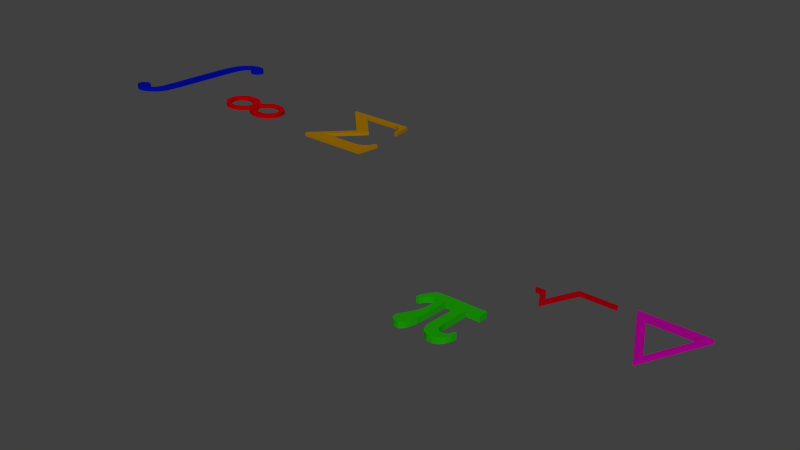# Source: untitled.blend  (saved by Blender 2.71.0; exported with 4.5.12 LTS)
import bpy
from mathutils import Matrix  # noqa: F401  (used for matrix-valued properties, if any)

bpy.ops.wm.read_factory_settings(use_empty=True)
scene = bpy.context.scene
scene.name = 'Scene'

# ---- collections
col_collection_1 = bpy.data.collections.new('Collection 1'); scene.collection.children.link(col_collection_1)

# ---- materials (node trees are filled in below, after node groups)
mat_material_001_001 = bpy.data.materials.new('Material_001_001')
mat_material_001_001.alpha_threshold = 0.0
mat_material_001_001.use_transparent_shadow = False
mat_material_001_001.diffuse_color = (0.4096, 0.0, 0.002239, 1.0)
mat_material_001_001.specular_color = (0.125, 0.125, 0.125)
mat_material_001_001.roughness = 0.5
mat_material_001_001.line_color = (0.0, 0.0, 0.0, 1.0)
mat_material_001 = bpy.data.materials.new('Material_001')
mat_material_001.alpha_threshold = 0.0
mat_material_001.use_transparent_shadow = False
mat_material_001.diffuse_color = (0.3277, 0.1554, 0.001341, 1.0)
mat_material_001.specular_color = (0.0625, 0.0625, 0.0625)
mat_material_001.roughness = 0.5
mat_material_001.line_color = (0.0, 0.0, 0.0, 1.0)
mat_none = bpy.data.materials.new('None')
mat_none.alpha_threshold = 0.0
mat_none.use_transparent_shadow = False
mat_none.diffuse_color = (0.4096, 0.0, 0.2752, 1.0)
mat_none.specular_color = (0.2, 0.2, 0.2)
mat_none.roughness = 0.5
mat_none.line_color = (0.0, 0.0, 0.0, 1.0)
mat_radical_mat = bpy.data.materials.new('radical_mat')
mat_radical_mat.alpha_threshold = 0.0
mat_radical_mat.use_transparent_shadow = False
mat_radical_mat.diffuse_color = (0.3277, 0.0, 0.005292, 1.0)
mat_radical_mat.specular_color = (0.0625, 0.0625, 0.0625)
mat_radical_mat.roughness = 0.5
mat_radical_mat.line_color = (0.0, 0.0, 0.0, 1.0)
mat_integral_mat = bpy.data.materials.new('integral_mat')
mat_integral_mat.alpha_threshold = 0.0
mat_integral_mat.use_transparent_shadow = False
mat_integral_mat.diffuse_color = (0.0, 0.004349, 0.3277, 1.0)
mat_integral_mat.specular_color = (0.0625, 0.0625, 0.0625)
mat_integral_mat.roughness = 0.5
mat_integral_mat.line_color = (0.0, 0.0, 0.0, 1.0)
mat_pi_mat = bpy.data.materials.new('pi_mat')
mat_pi_mat.alpha_threshold = 0.0
mat_pi_mat.use_transparent_shadow = False
mat_pi_mat.diffuse_color = (0.01109, 0.3277, 0.001338, 1.0)
mat_pi_mat.specular_color = (0.0625, 0.0625, 0.0625)
mat_pi_mat.roughness = 0.5
mat_pi_mat.line_color = (0.0, 0.0, 0.0, 1.0)

# ---- material node trees

# ---- world
world_world = bpy.data.worlds.new('World'); scene.world = world_world
world_world.color = (0.05088, 0.05088, 0.05088)
world_world.use_sun_shadow = False
world_world.sun_shadow_jitter_overblur = 0.0
world_world.cycles.sampling_method = 'MANUAL'
world_world.cycles.sample_map_resolution = 256

# ---- meshes
me_plane_002 = bpy.data.meshes.new('Plane.002')
me_plane_002.from_pydata([(0.8225, 0.8098, -3.937e-06), (0.3517, 0.2067, -3.937e-06), (0.6313, 0.6088, -3.937e-06), (0.489, 0.4175, -3.937e-06), (1.024, 0.9716, -3.937e-06), (1.234, 1.109, -3.937e-06), (1.431, 1.178, -3.937e-06), (1.646, 1.236, -3.937e-06), (1.916, 1.241, -3.937e-06), (2.097, 1.227, -3.937e-06), (2.314, 1.2, -3.938e-06), (2.603, 1.089, -3.937e-06), (2.833, 0.9324, -3.937e-06), (3.068, 0.7265, -3.937e-06), (3.215, 0.4519, -3.937e-06), (3.274, 0.1772, -3.937e-06), (3.269, -0.1268, -3.937e-06), (3.142, -0.4455, -3.937e-06), (3.014, -0.6221, -3.937e-06), (2.843, -0.7692, -3.937e-06), (2.602, -0.928, -3.872e-06), (2.331, -1.01, -3.799e-06), (2.007, -1.04, -3.711e-06), (1.79, -1.034, -3.653e-06), (1.578, -0.9869, -3.595e-06), (1.366, -0.8986, -3.538e-06), (1.172, -0.7986, -3.486e-06), (0.9834, -0.6456, -3.435e-06), (0.8127, -0.4691, -3.389e-06), (0.6421, -0.2455, -3.343e-06), (0.5068, -0.05717, -3.307e-06), (0.5068, -0.05717, -3.307e-06), (-0.8948, 0.5567, -2.029e-06), (-0.3431, -0.2061, -2.029e-06), (-0.6837, 0.3183, -2.029e-06), (-0.493, 0.04931, -2.029e-06), (-1.113, 0.7508, -2.029e-06), (-1.448, 0.945, -2.21e-06), (-1.689, 1.027, -2.341e-06), (-1.948, 1.051, -2.48e-06), (-2.266, 1.039, -2.652e-06), (-2.548, 0.9567, -2.804e-06), (-2.719, 0.8744, -2.896e-06), (-2.902, 0.7449, -2.995e-06), (-3.043, 0.586, -3.071e-06), (-3.137, 0.4566, -3.122e-06), (-3.196, 0.333, -3.153e-06), (-3.237, 0.2094, -3.176e-06), (-3.266, 0.003485, -3.191e-06), (-3.26, -0.1672, -3.188e-06), (-3.243, -0.2966, -3.179e-06), (-3.202, -0.4496, -3.157e-06), (-3.113, -0.632, -3.103e-06), (-2.978, -0.8027, -3.033e-06), (-2.837, -0.9321, -3.033e-06), (-2.66, -1.056, -3.033e-06), (-2.478, -1.132, -3.033e-06), (-2.284, -1.191, -3.033e-06), (-2.019, -1.226, -3.033e-06), (-1.76, -1.238, -3.033e-06), (-1.542, -1.203, -3.033e-06), (-1.307, -1.132, -3.033e-06), (-1.036, -0.991, -3.033e-06), (-0.8538, -0.838, -3.033e-06), (-0.6361, -0.6202, -3.033e-06), (-0.5008, -0.4378, -3.033e-06), (0.5576, -1.316, -1.076e-06), (-0.1085, -0.6253, -1.076e-06), (0.2634, -1.087, -1.076e-06), (0.055, -0.8541, -1.076e-06), (0.8232, -1.459, -1.076e-06), (1.126, -1.565, -1.076e-06), (1.416, -1.631, -1.076e-06), (1.852, -1.655, -9.345e-07), (2.22, -1.631, -8.154e-07), (2.543, -1.552, -7.106e-07), (2.857, -1.429, -6.09e-07), (3.127, -1.273, -5.217e-07), (3.127, -1.273, -5.217e-07), (3.466, -0.9548, -4.836e-07), (3.678, -0.623, -4.598e-07), (3.798, -0.2558, -4.463e-07), (3.812, 0.1467, -4.447e-07), (3.699, 0.6268, -4.574e-07), (3.466, 1.022, -4.574e-07), (3.127, 1.312, -4.574e-07), (2.774, 1.502, -4.574e-07), (2.287, 1.616, -4.574e-07), (1.821, 1.637, -4.574e-07), (1.39, 1.587, -4.574e-07), (1.009, 1.432, -4.574e-07), (0.6768, 1.241, -4.574e-07), (0.4368, 1.036, -4.574e-07), (0.119, 0.6409, -4.574e-07), (-0.1352, 0.9728, -4.574e-07), (-0.3893, 1.206, -4.574e-07), (-0.7142, 1.418, -4.574e-07), (-1.074, 1.559, -4.574e-07), (-1.406, 1.644, -4.574e-07), (-1.703, 1.658, -4.574e-07), (-2.112, 1.658, -4.574e-07), (-2.677, 1.524, -4.574e-07), (-3.009, 1.333, -4.574e-07), (-3.32, 1.121, -4.574e-07), (-3.56, 0.8175, -4.574e-07), (-3.743, 0.4362, -4.574e-07), (-3.8, 0.1537, -4.574e-07), (-3.8, -0.1923, -4.574e-07), (-3.736, -0.4818, -4.646e-07), (-3.616, -0.7854, -4.781e-07), (-3.433, -1.047, -4.987e-07), (-3.178, -1.273, -5.273e-07), (-2.868, -1.449, -5.622e-07), (-2.508, -1.583, -6.027e-07), (-2.105, -1.64, -6.456e-07), (-1.646, -1.626, -7.487e-07), (-1.279, -1.541, -8.313e-07), (-0.9683, -1.421, -9.011e-07), (-0.6577, -1.223, -9.71e-07), (-0.4035, -1.011, -1.028e-06), (0.8225, 0.8098, 0.4), (0.3517, 0.2067, 0.4), (0.6313, 0.6088, 0.4), (0.489, 0.4175, 0.4), (1.024, 0.9716, 0.4), (1.234, 1.109, 0.4), (1.431, 1.178, 0.4), (1.646, 1.236, 0.4), (1.916, 1.241, 0.4), (2.097, 1.227, 0.4), (2.314, 1.2, 0.4), (2.603, 1.089, 0.4), (2.833, 0.9324, 0.4), (3.068, 0.7265, 0.4), (3.215, 0.4519, 0.4), (3.274, 0.1772, 0.4), (3.269, -0.1268, 0.4), (3.142, -0.4455, 0.4), (3.014, -0.6221, 0.4), (2.843, -0.7692, 0.4), (2.602, -0.928, 0.4), (2.331, -1.01, 0.4), (2.007, -1.04, 0.4), (1.79, -1.034, 0.4), (1.578, -0.9869, 0.4), (1.366, -0.8986, 0.4), (1.172, -0.7986, 0.4), (0.9834, -0.6456, 0.4), (0.8127, -0.4691, 0.4), (0.6421, -0.2455, 0.4), (0.1093, -0.01233, -3.307e-06), (0.5068, -0.05717, 0.4), (-0.8948, 0.5567, 0.4), (-0.3431, -0.2061, 0.4), (-0.6837, 0.3183, 0.4), (-0.493, 0.04931, 0.4), (-1.113, 0.7508, 0.4), (-1.448, 0.945, 0.4), (-1.689, 1.027, 0.4), (-1.948, 1.051, 0.4), (-2.266, 1.039, 0.4), (-2.548, 0.9567, 0.4), (-2.719, 0.8744, 0.4), (-2.902, 0.7449, 0.4), (-3.043, 0.586, 0.4), (-3.137, 0.4566, 0.4), (-3.196, 0.333, 0.4), (-3.237, 0.2094, 0.4), (-3.266, 0.003485, 0.4), (-3.26, -0.1672, 0.4), (-3.243, -0.2966, 0.4), (-3.202, -0.4496, 0.4), (-3.113, -0.632, 0.4), (-2.978, -0.8027, 0.4), (-2.837, -0.9321, 0.4), (-2.66, -1.056, 0.4), (-2.478, -1.132, 0.4), (-2.284, -1.191, 0.4), (-2.019, -1.226, 0.4), (-1.76, -1.238, 0.4), (-1.542, -1.203, 0.4), (-1.307, -1.132, 0.4), (-1.036, -0.991, 0.4), (-0.8538, -0.838, 0.4), (-0.6361, -0.6202, 0.4), (-0.5008, -0.4378, 0.4), (0.5576, -1.316, 0.4), (-0.1085, -0.6253, 0.4), (0.2634, -1.087, 0.4), (0.055, -0.8541, 0.4), (0.8232, -1.459, 0.4), (1.126, -1.565, 0.4), (1.416, -1.631, 0.4), (1.852, -1.655, 0.4), (2.22, -1.631, 0.4), (2.543, -1.552, 0.4), (2.857, -1.429, 0.4), (2.756, -1.122, -5.217e-07), (3.127, -1.273, 0.4), (3.466, -0.9548, 0.4), (3.678, -0.623, 0.4), (3.798, -0.2558, 0.4), (3.812, 0.1467, 0.4), (3.699, 0.6268, 0.4), (3.466, 1.022, 0.4), (3.127, 1.312, 0.4), (2.774, 1.502, 0.4), (2.287, 1.616, 0.4), (1.821, 1.637, 0.4), (1.39, 1.587, 0.4), (1.009, 1.432, 0.4), (0.6768, 1.241, 0.4), (0.4368, 1.036, 0.4), (0.119, 0.6409, 0.4), (-0.1352, 0.9728, 0.4), (-0.3893, 1.206, 0.4), (-0.7142, 1.418, 0.4), (-1.074, 1.559, 0.4), (-1.406, 1.644, 0.4), (-1.703, 1.658, 0.4), (-2.112, 1.658, 0.4), (-2.677, 1.524, 0.4), (-3.009, 1.333, 0.4), (-3.32, 1.121, 0.4), (-3.56, 0.8175, 0.4), (-3.743, 0.4362, 0.4), (-3.8, 0.1537, 0.4), (-3.8, -0.1923, 0.4), (-3.736, -0.4818, 0.4), (-3.616, -0.7854, 0.4), (-3.433, -1.047, 0.4), (-3.178, -1.273, 0.4), (-2.868, -1.449, 0.4), (-2.508, -1.583, 0.4), (-2.105, -1.64, 0.4), (-1.646, -1.626, 0.4), (-1.279, -1.541, 0.4), (-0.9683, -1.421, 0.4), (-0.6577, -1.223, 0.4), (-0.4035, -1.011, 0.4)], [(30, 29), (31, 30), (77, 76), (78, 77), (150, 149), (151, 150), (197, 196), (198, 197)], [(39, 40, 100), (16, 81, 80), (117, 116, 61), (159, 220, 160), (195, 140, 141), (181, 180, 236), (0, 4, 124), (1, 3, 123), (3, 2, 122), (2, 0, 120), (4, 5, 125), (5, 6, 126), (6, 7, 127), (8, 128, 127), (8, 9, 129), (9, 10, 130), (10, 11, 131), (11, 12, 132), (12, 13, 133), (13, 14, 134), (14, 15, 135), (15, 16, 136), (17, 137, 136), (17, 18, 138), (18, 19, 139), (20, 140, 139), (21, 141, 140), (22, 142, 141), (23, 143, 142), (24, 144, 143), (24, 25, 145), (26, 146, 145), (27, 147, 146), (28, 148, 147), (29, 149, 148), (31, 1, 121), (36, 32, 152), (35, 33, 153), (35, 155, 154), (32, 34, 154), (36, 156, 157), (37, 157, 158), (38, 158, 159), (39, 159, 160), (40, 160, 161), (41, 161, 162), (42, 162, 163), (43, 163, 164), (44, 164, 165), (46, 45, 165), (46, 166, 167), (48, 47, 167), (48, 168, 169), (50, 49, 169), (51, 50, 170), (52, 51, 171), (53, 52, 172), (54, 53, 173), (55, 54, 174), (56, 55, 175), (57, 56, 176), (58, 57, 177), (59, 58, 178), (60, 59, 179), (61, 60, 180), (62, 61, 181), (63, 62, 182), (64, 63, 183), (65, 64, 184), (33, 65, 185), (66, 70, 190), (67, 69, 189), (69, 68, 188), (68, 66, 186), (70, 71, 191), (71, 72, 192), (73, 193, 192), (74, 194, 193), (75, 195, 194), (76, 196, 195), (78, 79, 199), (80, 200, 199), (80, 81, 201), (81, 82, 202), (82, 83, 203), (84, 204, 203), (84, 85, 205), (85, 86, 206), (86, 87, 207), (88, 208, 207), (88, 89, 209), (89, 90, 210), (90, 91, 211), (91, 92, 212), (92, 93, 213), (94, 214, 213), (94, 95, 215), (95, 96, 216), (97, 217, 216), (97, 98, 218), (98, 99, 219), (100, 220, 219), (100, 101, 221), (101, 102, 222), (102, 103, 223), (103, 104, 224), (104, 105, 225), (105, 106, 226), (106, 107, 227), (107, 108, 228), (108, 109, 229), (109, 110, 230), (110, 111, 231), (111, 112, 232), (112, 113, 233), (114, 234, 233), (114, 115, 235), (115, 116, 236), (116, 117, 237), (117, 118, 238), (118, 119, 239), (119, 67, 187), (78, 198, 196), (31, 151, 149), (32, 36, 95), (93, 34, 94), (93, 33, 35), (47, 48, 104), (42, 43, 102), (100, 40, 101), (98, 38, 99), (99, 38, 39), (35, 34, 93), (46, 47, 104), (97, 36, 37), (36, 96, 95), (103, 43, 44), (45, 46, 104), (95, 94, 32), (44, 45, 104), (102, 101, 41), (104, 103, 44), (102, 41, 42), (43, 103, 102), (94, 34, 32), (72, 23, 73), (101, 40, 41), (98, 37, 38), (100, 99, 39), (98, 97, 37), (36, 97, 96), (70, 26, 71), (28, 27, 68), (31, 29, 67), (67, 1, 31), (86, 85, 11), (84, 13, 85), (20, 76, 75), (17, 16, 80), (115, 60, 116), (21, 20, 75), (69, 29, 28), (22, 74, 73), (66, 27, 26), (71, 25, 24), (17, 80, 79), (23, 22, 73), (70, 66, 26), (29, 69, 67), (85, 13, 12), (68, 69, 28), (85, 12, 11), (18, 17, 79), (14, 83, 15), (71, 26, 25), (16, 15, 82), (83, 82, 15), (82, 81, 16), (79, 78, 19), (27, 66, 68), (72, 71, 24), (75, 74, 21), (72, 24, 23), (18, 79, 19), (84, 14, 13), (20, 19, 78), (74, 22, 21), (78, 76, 20), (14, 84, 83), (113, 57, 114), (111, 54, 112), (109, 52, 110), (49, 50, 107), (1, 33, 93), (105, 104, 48), (0, 2, 92), (108, 50, 51), (88, 7, 89), (110, 52, 53), (86, 11, 10), (63, 64, 119), (2, 3, 93), (111, 110, 53), (87, 86, 10), (116, 60, 61), (112, 55, 56), (91, 90, 4), (57, 58, 114), (9, 87, 10), (118, 117, 62), (88, 9, 8), (3, 1, 93), (112, 54, 55), (218, 157, 217), (48, 49, 107), (0, 92, 91), (106, 48, 107), (63, 119, 118), (109, 108, 51), (111, 53, 54), (109, 51, 52), (90, 89, 6), (115, 114, 59), (90, 6, 5), (89, 7, 6), (90, 5, 4), (115, 59, 60), (0, 91, 4), (114, 58, 59), (2, 93, 92), (113, 112, 56), (33, 1, 67), (113, 56, 57), (65, 33, 67), (9, 88, 87), (64, 67, 119), (50, 108, 107), (63, 118, 62), (106, 105, 48), (61, 62, 117), (64, 65, 67), (88, 8, 7), (164, 223, 224), (156, 216, 217), (165, 164, 224), (224, 168, 167), (155, 153, 213), (215, 152, 214), (219, 220, 159), (223, 164, 163), (167, 166, 224), (154, 155, 213), (158, 218, 219), (224, 166, 165), (213, 214, 154), (218, 158, 157), (221, 222, 161), (205, 132, 133), (214, 152, 154), (157, 156, 217), (222, 223, 163), (215, 216, 156), (222, 163, 162), (215, 156, 152), (222, 162, 161), (158, 219, 159), (160, 221, 161), (160, 220, 221), (139, 140, 198), (200, 137, 199), (202, 136, 201), (204, 134, 203), (191, 145, 146), (132, 205, 131), (151, 121, 187), (188, 148, 189), (190, 146, 186), (192, 144, 191), (194, 195, 141), (194, 142, 193), (140, 196, 198), (137, 138, 199), (149, 151, 187), (238, 182, 237), (198, 199, 139), (204, 205, 133), (187, 189, 149), (135, 202, 203), (204, 133, 134), (191, 144, 145), (143, 192, 193), (142, 143, 193), (136, 200, 201), (186, 146, 147), (188, 147, 148), (202, 135, 136), (200, 136, 137), (190, 191, 146), (134, 135, 203), (143, 144, 192), (188, 186, 147), (189, 148, 149), (205, 206, 131), (142, 194, 141), (195, 196, 140), (199, 138, 139), (187, 184, 239), (130, 131, 206), (128, 129, 208), (170, 169, 227), (212, 120, 211), (153, 121, 213), (233, 177, 176), (226, 168, 225), (228, 170, 227), (230, 172, 229), (175, 174, 232), (234, 177, 233), (236, 180, 235), (238, 183, 182), (206, 207, 130), (231, 174, 173), (212, 122, 120), (168, 224, 225), (171, 170, 228), (179, 234, 235), (127, 208, 209), (121, 153, 187), (230, 173, 172), (121, 123, 213), (226, 227, 168), (153, 185, 187), (180, 179, 235), (185, 184, 187), (229, 172, 171), (174, 231, 232), (234, 179, 178), (228, 229, 171), (127, 209, 126), (209, 210, 126), (125, 126, 210), (238, 239, 183), (124, 125, 210), (120, 0, 124), (210, 211, 124), (129, 207, 208), (211, 120, 124), (176, 175, 232), (122, 212, 213), (232, 233, 176), (207, 129, 130), (227, 169, 168), (239, 184, 183), (123, 122, 213), (237, 182, 181), (234, 178, 177), (236, 237, 181), (208, 127, 128), (230, 231, 173), (121, 1, 123), (123, 3, 122), (122, 2, 120), (124, 4, 125), (125, 5, 126), (126, 6, 127), (7, 8, 127), (128, 8, 129), (129, 9, 130), (130, 10, 131), (131, 11, 132), (132, 12, 133), (133, 13, 134), (134, 14, 135), (135, 15, 136), (16, 17, 136), (137, 17, 138), (138, 18, 139), (19, 20, 139), (20, 21, 140), (21, 22, 141), (22, 23, 142), (23, 24, 143), (144, 24, 145), (25, 26, 145), (26, 27, 146), (27, 28, 147), (28, 29, 148), (151, 31, 121), (156, 36, 152), (155, 35, 153), (34, 35, 154), (152, 32, 154), (37, 36, 157), (38, 37, 158), (39, 38, 159), (40, 39, 160), (41, 40, 161), (42, 41, 162), (43, 42, 163), (44, 43, 164), (45, 44, 165), (166, 46, 165), (47, 46, 167), (168, 48, 167), (49, 48, 169), (170, 50, 169), (171, 51, 170), (172, 52, 171), (173, 53, 172), (174, 54, 173), (175, 55, 174), (176, 56, 175), (177, 57, 176), (178, 58, 177), (179, 59, 178), (180, 60, 179), (181, 61, 180), (182, 62, 181), (183, 63, 182), (184, 64, 183), (185, 65, 184), (153, 33, 185), (186, 66, 190), (187, 67, 189), (189, 69, 188), (188, 68, 186), (190, 70, 191), (191, 71, 192), (72, 73, 192), (73, 74, 193), (74, 75, 194), (75, 76, 195), (198, 78, 199), (79, 80, 199), (200, 80, 201), (201, 81, 202), (202, 82, 203), (83, 84, 203), (204, 84, 205), (205, 85, 206), (206, 86, 207), (87, 88, 207), (208, 88, 209), (209, 89, 210), (210, 90, 211), (211, 91, 212), (212, 92, 213), (93, 94, 213), (214, 94, 215), (215, 95, 216), (96, 97, 216), (217, 97, 218), (218, 98, 219), (99, 100, 219), (220, 100, 221), (221, 101, 222), (222, 102, 223), (223, 103, 224), (224, 104, 225), (225, 105, 226), (226, 106, 227), (227, 107, 228), (228, 108, 229), (229, 109, 230), (230, 110, 231), (231, 111, 232), (232, 112, 233), (113, 114, 233), (234, 114, 235), (235, 115, 236), (236, 116, 237), (237, 117, 238), (238, 118, 239), (239, 119, 187), (76, 78, 196), (29, 31, 149)])
me_plane_002.materials.append(mat_material_001_001)
me_plane_002.use_remesh_preserve_volume = False
me_plane_002.use_remesh_preserve_attributes = False
me_plane_002.use_mirror_vertex_groups = False
me_plane_002.update()
me_plane_001 = bpy.data.meshes.new('Plane.001')
me_plane_001.from_pydata([(2.469, 4.403, 0.0), (1.274, 0.5093, 0.0), (2.055, 4.433, 0.0), (-2.442, 4.454, 0.0), (2.965, 4.321, 0.0), (3.329, 4.155, 0.0), (3.61, 3.94, 0.0), (3.792, 3.659, 0.0), (3.974, 3.278, 0.0), (4.046, 2.901, 0.0), (4.091, 2.52, 0.0), (4.428, 2.52, 0.0), (4.428, 2.52, 0.0), (4.198, 5.057, 0.0), (-4.995, 5.057, 0.0), (-4.995, 5.057, 0.0), (-4.995, 4.784, 0.0), (-0.2711, -0.1784, 0.0), (-4.975, -4.764, 0.0), (-4.975, -5.081, 0.0), (4.473, -5.061, 0.0), (5.009, -2.024, 0.0), (4.711, -1.945, 0.0), (4.493, -2.461, 0.0), (4.235, -2.878, 0.0), (3.778, -3.275, 0.0), (3.262, -3.513, 0.0), (2.309, -3.652, 0.0), (-2.911, -3.672, 0.0), (-2.911, -3.672, 0.0), (2.469, 4.403, 0.5), (1.274, 0.5093, 0.5), (2.055, 4.433, 0.5), (-2.442, 4.454, 0.5), (2.965, 4.321, 0.5), (3.329, 4.155, 0.5), (3.61, 3.94, 0.5), (3.792, 3.659, 0.5), (3.974, 3.278, 0.5), (4.046, 2.901, 0.5), (4.091, 2.52, 0.5), (4.428, 2.52, 0.5), (4.428, 2.52, 0.5), (4.198, 5.057, 0.5), (-4.995, 5.057, 0.5), (-4.995, 5.057, 0.5), (-4.995, 4.784, 0.5), (-0.2711, -0.1784, 0.5), (-4.975, -4.764, 0.5), (-4.975, -5.081, 0.5), (4.473, -5.061, 0.5), (5.009, -2.024, 0.5), (4.711, -1.945, 0.5), (4.493, -2.461, 0.5), (4.235, -2.878, 0.5), (3.778, -3.275, 0.5), (3.262, -3.513, 0.5), (2.309, -3.652, 0.5), (-2.911, -3.672, 0.5), (-2.911, -3.672, 0.5)], [], [(40, 41, 42), (57, 49, 50), (0, 4, 34), (2, 0, 30), (1, 3, 33), (2, 32, 33), (4, 5, 35), (5, 6, 36), (6, 7, 37), (7, 8, 38), (8, 9, 39), (9, 10, 40), (10, 11, 41), (11, 12, 42), (12, 13, 43), (13, 14, 44), (14, 15, 45), (15, 16, 46), (16, 17, 47), (17, 18, 48), (18, 19, 49), (19, 20, 50), (20, 21, 51), (21, 22, 52), (22, 23, 53), (23, 24, 54), (24, 25, 55), (25, 26, 56), (26, 27, 57), (27, 28, 58), (28, 29, 59), (29, 1, 31), (1, 29, 28), (23, 22, 21), (18, 28, 19), (16, 15, 14), (13, 12, 11), (11, 10, 9), (24, 23, 21), (14, 3, 16), (9, 8, 11), (24, 21, 20), (13, 2, 3), (25, 24, 20), (13, 8, 7), (26, 25, 20), (13, 7, 6), (27, 26, 20), (13, 6, 5), (20, 19, 27), (13, 5, 4), (19, 28, 27), (13, 4, 0), (18, 17, 28), (0, 2, 13), (3, 17, 16), (8, 13, 11), (3, 1, 17), (14, 13, 3), (17, 1, 28), (43, 44, 45), (47, 33, 46), (49, 59, 48), (52, 53, 51), (57, 58, 59), (39, 40, 42), (43, 37, 38), (38, 39, 42), (50, 51, 54), (42, 43, 38), (50, 54, 55), (51, 53, 54), (50, 55, 56), (36, 37, 43), (56, 57, 50), (35, 36, 43), (33, 45, 46), (34, 35, 43), (49, 57, 59), (30, 34, 43), (30, 0, 34), (32, 30, 43), (47, 59, 31), (33, 32, 43), (31, 33, 47), (33, 43, 45), (59, 47, 48), (32, 2, 30), (31, 1, 33), (3, 2, 33), (34, 4, 35), (35, 5, 36), (36, 6, 37), (37, 7, 38), (38, 8, 39), (39, 9, 40), (40, 10, 41), (41, 11, 42), (42, 12, 43), (43, 13, 44), (44, 14, 45), (45, 15, 46), (46, 16, 47), (47, 17, 48), (48, 18, 49), (49, 19, 50), (50, 20, 51), (51, 21, 52), (52, 22, 53), (53, 23, 54), (54, 24, 55), (55, 25, 56), (56, 26, 57), (57, 27, 58), (58, 28, 59), (59, 29, 31)])
me_plane_001.polygons.foreach_set('use_smooth', [1, 0, 0, 0, 0, 0, 0, 0, 0, 0, 0, 0, 0, 1, 0, 0, 1, 0, 0, 0, 0, 0, 0, 0, 0, 0, 0, 0, 0, 0, 1, 0, 1, 0, 0, 1, 1, 0, 0, 0, 0, 0, 0, 0, 0, 0, 0, 0, 0, 0, 0, 0, 0, 0, 0, 0, 0, 0, 0, 0, 1, 0, 0, 0, 1, 0, 0, 0, 0, 0, 0, 0, 0, 0, 0, 0, 0, 0, 0, 0, 0, 0, 0, 0, 0, 0, 0, 0, 0, 0, 0, 0, 0, 0, 0, 0, 0, 1, 0, 0, 1, 0, 0, 0, 0, 0, 0, 0, 0, 0, 0, 0, 0, 0, 1, 0])
me_plane_001.materials.append(mat_material_001)
me_plane_001.use_remesh_preserve_volume = False
me_plane_001.use_remesh_preserve_attributes = False
me_plane_001.use_mirror_vertex_groups = False
me_plane_001.update()
me_plane = bpy.data.meshes.new('Plane')
me_plane.from_pydata([(-3.533, -0.25, -2.458), (-2.284, -0.25, -1.759), (0.3997, -0.25, 3.644), (0.1164, -0.25, 4.84), (3.778, -0.25, -2.418), (3.048, -0.25, -1.759), (0.1164, 0.25, 4.84), (0.3997, 0.25, 3.644), (-2.284, 0.25, -1.759), (-3.533, 0.25, -2.458), (3.048, 0.25, -1.759), (3.778, 0.25, -2.418)], [], [(1, 2, 3), (1, 0, 4), (4, 3, 2), (6, 7, 8), (8, 10, 11), (7, 6, 11), (4, 0, 9), (4, 11, 6), (0, 3, 6), (5, 2, 7), (2, 1, 8), (1, 5, 10), (0, 1, 3), (5, 1, 4), (5, 4, 2), (9, 6, 8), (9, 8, 11), (10, 7, 11), (11, 4, 9), (3, 4, 6), (9, 0, 6), (10, 5, 7), (7, 2, 8), (8, 1, 10)])
me_plane.materials.append(mat_none)
me_plane.use_remesh_preserve_volume = False
me_plane.use_remesh_preserve_attributes = False
me_plane.use_mirror_vertex_groups = False
me_plane.update()
me_radical_geom = bpy.data.meshes.new('radical_geom')
me_radical_geom.from_pydata([(-3.363, -0.1446, 0.0), (-2.839, -0.1446, 0.0), (-3.363, 0.1125, 0.0), (-2.411, 0.1125, 0.0), (-1.802, -1.994, 0.0), (-1.652, -1.235, 0.0), (0.1018, 1.759, 0.0), (-0.0586, 1.92, 0.0), (3.844, 1.759, 0.0), (3.844, 1.92, 0.0), (-3.363, -0.1446, -0.5), (-2.839, -0.1446, -0.5), (-3.363, 0.1125, -0.5), (-2.411, 0.1125, -0.5), (-1.802, -1.994, -0.5), (-1.652, -1.235, -0.5), (0.1018, 1.759, -0.5), (-0.0586, 1.92, -0.5), (3.844, 1.759, -0.5), (3.844, 1.92, -0.5)], [], [(1, 3, 2), (1, 4, 5), (5, 4, 6), (6, 8, 9), (12, 13, 11), (15, 14, 11), (16, 14, 15), (19, 18, 16), (0, 2, 12), (1, 0, 10), (2, 3, 13), (3, 5, 15), (4, 1, 11), (5, 7, 17), (6, 4, 14), (8, 18, 19), (7, 9, 19), (8, 6, 16), (0, 1, 2), (3, 1, 5), (7, 5, 6), (7, 6, 9), (10, 12, 11), (13, 15, 11), (17, 16, 15), (17, 19, 16), (10, 0, 12), (11, 1, 10), (12, 2, 13), (13, 3, 15), (14, 4, 11), (15, 5, 17), (16, 6, 14), (9, 8, 19), (17, 7, 19), (18, 8, 16)])
me_radical_geom.materials.append(mat_radical_mat)
me_radical_geom.use_remesh_preserve_volume = False
me_radical_geom.use_remesh_preserve_attributes = False
me_radical_geom.use_mirror_vertex_groups = False
me_radical_geom.update()
me_integral_geom = bpy.data.meshes.new('integral_geom')
me_integral_geom.from_pydata([(-0.7824, -3.173, -1.359e-05), (-0.007827, -3.421, -1.359e-05), (0.08896, 3.796, -1.359e-05), (0.8375, 3.579, -1.359e-05), (0.4488, 5.355, -1.359e-05), (1.06, 5.11, -1.359e-05), (0.884, 6.077, -1.359e-05), (1.341, 5.891, -1.359e-05), (1.06, 5.11, -1.359e-05), (0.7213, 5.828, -1.359e-05), (1.204, 5.621, -1.359e-05), (1.089, 6.279, -1.357e-05), (1.485, 6.092, -1.357e-05), (1.367, 6.521, -1.357e-05), (1.713, 6.348, -1.357e-05), (1.722, 6.784, -1.357e-05), (2.069, 6.612, -1.357e-05), (2.163, 7.02, -1.357e-05), (2.509, 6.816, -1.357e-05), (2.603, 7.163, -1.357e-05), (2.673, 6.847, -1.357e-05), (3.355, 7.172, -1.36e-05), (2.91, 5.678, -1.36e-05), (3.856, 6.967, -1.359e-05), (3.982, 5.875, -1.359e-05), (2.46, 6.262, -1.359e-05), (2.454, 6.555, -1.359e-05), (2.636, 5.878, -1.359e-05), (3.446, 5.593, -1.359e-05), (4.222, 6.421, -1.359e-05), (4.152, 6.694, -1.359e-05), (4.194, 6.148, -1.359e-05), (-0.9925, -4.591, -1.359e-05), (-0.3405, -4.839, -1.359e-05), (-1.185, -5.588, -1.359e-05), (-0.6731, -5.837, -1.359e-05), (-1.605, -6.324, -1.359e-05), (-1.251, -6.572, -1.359e-05), (-2.06, -6.744, -1.359e-05), (-1.776, -6.992, -1.359e-05), (-2.743, -7.112, -1.359e-05), (-2.581, -7.36, -1.359e-05), (-3.583, -5.799, -1.359e-05), (-3.422, -7.413, -1.359e-05), (-4.343, -6.606, -1.359e-05), (-2.873, -6.017, -1.359e-05), (-2.559, -6.582, -1.359e-05), (-4.121, -6.132, -1.359e-05), (-3.19, -5.838, -1.359e-05), (-2.632, -6.25, -1.359e-05), (-2.581, -6.924, -1.359e-05), (-3.854, -7.283, -1.359e-05), (-4.239, -6.966, -1.359e-05), (-4.274, -6.318, -1.359e-05), (-3.903, -5.923, -1.359e-05), (-0.7824, -3.173, -0.5), (-0.007827, -3.421, -0.5), (0.08896, 3.796, -0.5), (0.8375, 3.579, -0.5), (0.4488, 5.355, -0.5), (1.06, 5.11, -0.5), (0.884, 6.077, -0.5), (1.341, 5.891, -0.5), (1.06, 5.11, -0.5), (0.7213, 5.828, -0.5), (1.204, 5.621, -0.5), (1.089, 6.279, -0.5), (1.485, 6.092, -0.5), (1.367, 6.521, -0.5), (1.713, 6.348, -0.5), (1.722, 6.784, -0.5), (2.069, 6.612, -0.5), (2.163, 7.02, -0.5), (2.509, 6.816, -0.5), (2.603, 7.163, -0.5), (2.673, 6.847, -0.5), (3.355, 7.172, -0.5), (2.91, 5.678, -0.5), (3.856, 6.967, -0.5), (3.982, 5.875, -0.5), (2.46, 6.262, -0.5), (2.454, 6.555, -0.5), (2.636, 5.878, -0.5), (3.446, 5.593, -0.5), (4.222, 6.421, -0.5), (4.152, 6.694, -0.5), (4.194, 6.148, -0.5), (-0.9925, -4.591, -0.5), (-0.3405, -4.839, -0.5), (-1.185, -5.588, -0.5), (-0.6731, -5.837, -0.5), (-1.605, -6.324, -0.5), (-1.251, -6.572, -0.5), (-2.06, -6.744, -0.5), (-1.776, -6.992, -0.5), (-2.743, -7.112, -0.5), (-2.581, -7.36, -0.5), (-3.583, -5.799, -0.5), (-3.422, -7.413, -0.5), (-4.343, -6.606, -0.5), (-2.873, -6.017, -0.5), (-2.559, -6.582, -0.5), (-4.121, -6.132, -0.5), (-3.19, -5.838, -0.5), (-2.632, -6.25, -0.5), (-2.581, -6.924, -0.5), (-3.854, -7.283, -0.5), (-4.239, -6.966, -0.5), (-4.274, -6.318, -0.5), (-3.903, -5.923, -0.5)], [], [(0, 1, 3), (2, 3, 5), (10, 7, 6), (8, 10, 9), (7, 12, 11), (12, 14, 13), (14, 16, 15), (16, 18, 17), (18, 20, 19), (28, 24, 23), (1, 0, 32), (33, 32, 34), (34, 36, 37), (36, 38, 39), (38, 40, 41), (57, 58, 55), (58, 56, 55), (60, 58, 57), (61, 62, 65), (64, 65, 63), (66, 67, 62), (68, 69, 67), (70, 71, 69), (72, 73, 71), (74, 75, 73), (78, 84, 79), (87, 55, 56), (89, 87, 88), (92, 91, 89), (94, 93, 91), (96, 95, 93), (100, 95, 98), (0, 2, 57), (3, 1, 56), (4, 5, 60), (4, 59, 57), (3, 58, 60), (4, 9, 64), (7, 10, 65), (8, 4, 59), (9, 6, 61), (10, 8, 63), (11, 66, 61), (12, 7, 62), (11, 13, 68), (14, 12, 67), (13, 15, 70), (16, 14, 69), (17, 72, 70), (16, 71, 73), (17, 19, 74), (20, 18, 73), (26, 20, 75), (19, 21, 76), (22, 27, 82), (23, 30, 85), (21, 23, 78), (24, 28, 83), (25, 26, 81), (27, 25, 80), (28, 22, 77), (31, 24, 79), (29, 84, 85), (29, 31, 86), (1, 33, 88), (0, 55, 87), (33, 35, 90), (34, 32, 87), (35, 37, 92), (36, 34, 89), (37, 39, 94), (38, 36, 91), (39, 41, 96), (40, 38, 93), (43, 51, 106), (41, 43, 98), (42, 48, 103), (54, 42, 97), (50, 40, 95), (49, 104, 100), (44, 53, 108), (48, 45, 100), (49, 46, 101), (46, 50, 105), (52, 44, 99), (51, 52, 107), (53, 47, 102), (54, 109, 102), (2, 0, 3), (4, 2, 5), (9, 10, 6), (4, 8, 9), (6, 7, 11), (11, 12, 13), (13, 14, 15), (15, 16, 17), (17, 18, 19), (28, 20, 22), (29, 30, 23), (33, 1, 32), (21, 28, 23), (21, 19, 20), (20, 26, 25), (24, 31, 29), (24, 29, 23), (20, 28, 21), (20, 27, 22), (20, 25, 27), (35, 33, 34), (35, 34, 37), (37, 36, 39), (39, 38, 41), (43, 41, 40), (40, 50, 46), (46, 49, 45), (42, 54, 48), (47, 51, 54), (47, 53, 44), (51, 47, 52), (40, 45, 43), (40, 46, 45), (54, 51, 48), (48, 51, 43), (47, 44, 52), (45, 48, 43), (59, 60, 57), (64, 61, 65), (59, 64, 63), (61, 66, 62), (66, 68, 67), (68, 70, 69), (70, 72, 71), (72, 74, 73), (80, 75, 82), (80, 81, 75), (75, 74, 76), (84, 86, 79), (75, 77, 82), (83, 78, 79), (88, 87, 56), (76, 83, 75), (78, 85, 84), (75, 83, 77), (76, 78, 83), (90, 89, 88), (90, 92, 89), (92, 94, 91), (94, 96, 93), (106, 103, 98), (99, 102, 107), (99, 108, 102), (103, 100, 98), (55, 0, 57), (100, 104, 101), (101, 105, 95), (102, 106, 107), (109, 97, 103), (106, 102, 109), (100, 101, 95), (106, 109, 103), (95, 96, 98), (58, 3, 56), (59, 4, 60), (2, 4, 57), (5, 3, 60), (59, 4, 64), (62, 7, 65), (63, 8, 59), (64, 9, 61), (65, 10, 63), (6, 11, 61), (67, 12, 62), (66, 11, 68), (69, 14, 67), (68, 13, 70), (71, 16, 69), (15, 17, 70), (18, 16, 73), (72, 17, 74), (75, 20, 73), (81, 26, 75), (74, 19, 76), (77, 22, 82), (78, 23, 85), (76, 21, 78), (79, 24, 83), (80, 25, 81), (82, 27, 80), (83, 28, 77), (86, 31, 79), (30, 29, 85), (84, 29, 86), (56, 1, 88), (32, 0, 87), (88, 33, 90), (89, 34, 87), (90, 35, 92), (91, 36, 89), (92, 37, 94), (93, 38, 91), (94, 39, 96), (95, 40, 93), (98, 43, 106), (96, 41, 98), (97, 42, 103), (109, 54, 97), (105, 50, 95), (45, 49, 100), (99, 44, 108), (103, 48, 100), (104, 49, 101), (101, 46, 105), (107, 52, 99), (106, 51, 107), (108, 53, 102), (47, 54, 102)])
me_integral_geom.materials.append(mat_integral_mat)
me_integral_geom.use_remesh_preserve_volume = False
me_integral_geom.use_remesh_preserve_attributes = False
me_integral_geom.use_mirror_vertex_groups = False
me_integral_geom.update()
me_pi_geom = bpy.data.meshes.new('pi_geom')
me_pi_geom.from_pydata([(-2.427, 0.4914, 0.0), (-2.141, 5.759, 0.0), (-3.316, -5.062, 0.0), (-2.903, -3.316, 0.0), (-3.792, -6.331, 0.0), (-4.331, -6.966, 0.0), (-4.966, -7.315, 0.0), (-5.696, -7.315, 0.0), (-6.552, -7.061, 0.0), (-7.092, -6.585, 0.0), (-7.346, -5.919, 0.0), (-7.314, -5.252, 0.0), (-6.838, -4.141, 0.0), (-5.696, -2.555, 0.0), (-5.124, -1.476, 0.0), (-4.648, -0.2702, 0.0), (-4.268, 0.9674, 0.0), (-4.014, 2.459, 0.0), (-3.823, 3.696, 0.0), (-3.696, 5.156, 0.0), (-3.665, 5.632, 0.0), (-5.124, 5.696, 0.0), (-5.822, 5.505, 0.0), (-6.616, 5.061, 0.0), (-7.282, 4.426, 0.0), (-7.853, 3.506, 0.0), (-8.647, 3.474, 0.0), (-8.361, 4.553, 0.0), (-7.79, 5.759, 0.0), (-7.028, 6.933, 0.0), (-6.552, 7.441, 0.0), (-6.076, 7.822, 0.0), (-5.505, 7.98, 0.0), (-4.299, 8.139, 0.0), (-2.871, 8.171, 0.0), (7.283, 8.234, 0.0), (7.283, 5.791, 0.0), (3.602, 5.759, 0.0), (3.126, -1.317, 0.0), (3.158, -2.46, 0.0), (3.316, -3.443, 0.0), (3.475, -3.951, 0.0), (3.888, -4.332, 0.0), (4.332, -4.586, 0.0), (4.935, -4.713, 0.0), (5.538, -4.586, 0.0), (6.045, -4.268, 0.0), (6.49, -3.697, 0.0), (6.775, -2.777, 0.0), (7.41, -2.777, 0.0), (7.188, -4.205, 0.0), (6.617, -5.601, 0.0), (5.538, -6.87, 0.0), (4.268, -7.315, 0.0), (2.809, -7.22, 0.0), (1.539, -6.553, 0.0), (0.9048, -5.538, 0.0), (0.5557, -4.427, 0.0), (0.5557, -2.84, 0.0), (0.7461, -0.2702, 0.0), (0.9683, 2.141, 0.0), (1.19, 4.617, 0.0), (1.317, 5.727, 0.0), (1.317, 5.727, 0.0), (-2.427, 0.4914, -1.0), (-2.141, 5.759, -1.0), (-3.316, -5.062, -1.0), (-2.903, -3.316, -1.0), (-3.792, -6.331, -1.0), (-4.331, -6.966, -1.0), (-4.966, -7.315, -1.0), (-5.696, -7.315, -1.0), (-6.552, -7.061, -1.0), (-7.092, -6.585, -1.0), (-7.346, -5.919, -1.0), (-7.314, -5.252, -1.0), (-6.838, -4.141, -1.0), (-5.696, -2.555, -1.0), (-5.124, -1.476, -1.0), (-4.648, -0.2702, -1.0), (-4.268, 0.9674, -1.0), (-4.014, 2.459, -1.0), (-3.823, 3.696, -1.0), (-3.696, 5.156, -1.0), (-3.665, 5.632, -1.0), (-5.124, 5.696, -1.0), (-5.822, 5.505, -1.0), (-6.616, 5.061, -1.0), (-7.282, 4.426, -1.0), (-7.853, 3.506, -1.0), (-8.647, 3.474, -1.0), (-8.361, 4.553, -1.0), (-7.79, 5.759, -1.0), (-7.028, 6.933, -1.0), (-6.552, 7.441, -1.0), (-6.076, 7.822, -1.0), (-5.505, 7.98, -1.0), (-4.299, 8.139, -1.0), (-2.871, 8.171, -1.0), (7.283, 8.234, -1.0), (7.283, 5.791, -1.0), (3.602, 5.759, -1.0), (3.126, -1.317, -1.0), (3.158, -2.46, -1.0), (3.316, -3.443, -1.0), (3.475, -3.951, -1.0), (3.888, -4.332, -1.0), (4.332, -4.586, -1.0), (4.935, -4.713, -1.0), (5.538, -4.586, -1.0), (6.045, -4.268, -1.0), (6.49, -3.697, -1.0), (6.775, -2.777, -1.0), (7.41, -2.777, -1.0), (7.188, -4.205, -1.0), (6.617, -5.601, -1.0), (5.538, -6.87, -1.0), (4.268, -7.315, -1.0), (2.809, -7.22, -1.0), (1.539, -6.553, -1.0), (0.9048, -5.538, -1.0), (0.5557, -4.427, -1.0), (0.5557, -2.84, -1.0), (0.7461, -0.2702, -1.0), (0.9683, 2.141, -1.0), (1.19, 4.617, -1.0), (1.317, 5.727, -1.0), (1.317, 5.727, -1.0)], [], [(53, 44, 43), (127, 98, 99), (4, 68, 66), (0, 64, 65), (0, 3, 67), (3, 2, 66), (4, 5, 69), (5, 6, 70), (6, 7, 71), (7, 8, 72), (8, 9, 73), (9, 10, 74), (10, 11, 75), (11, 12, 76), (12, 13, 77), (13, 14, 78), (15, 79, 78), (15, 16, 80), (16, 17, 81), (17, 18, 82), (18, 19, 83), (19, 20, 84), (20, 21, 85), (21, 22, 86), (23, 87, 86), (23, 24, 88), (24, 25, 89), (25, 26, 90), (26, 27, 91), (27, 28, 92), (28, 29, 93), (29, 30, 94), (30, 31, 95), (32, 96, 95), (32, 33, 97), (33, 34, 98), (34, 35, 99), (35, 36, 100), (36, 37, 101), (38, 102, 101), (38, 39, 103), (39, 40, 104), (41, 105, 104), (41, 42, 106), (42, 43, 107), (43, 44, 108), (45, 109, 108), (45, 46, 110), (46, 47, 111), (47, 48, 112), (49, 113, 112), (49, 50, 114), (50, 51, 115), (51, 52, 116), (52, 53, 117), (53, 54, 118), (54, 55, 119), (55, 56, 120), (56, 57, 121), (57, 58, 122), (58, 59, 123), (59, 60, 124), (60, 61, 125), (62, 126, 125), (62, 63, 127), (63, 1, 65), (3, 13, 2), (46, 45, 51), (1, 63, 62), (60, 37, 61), (40, 39, 58), (56, 41, 57), (47, 50, 49), (52, 44, 53), (50, 46, 51), (48, 47, 49), (37, 36, 35), (34, 1, 62), (31, 21, 32), (62, 37, 35), (27, 24, 28), (27, 26, 25), (72, 73, 74), (9, 8, 10), (7, 11, 8), (7, 6, 5), (59, 58, 38), (21, 31, 30), (12, 4, 2), (34, 62, 35), (4, 11, 7), (41, 56, 55), (58, 39, 38), (25, 24, 27), (30, 29, 22), (5, 4, 7), (52, 45, 44), (21, 33, 32), (50, 47, 46), (4, 12, 11), (0, 1, 18), (8, 11, 10), (15, 3, 0), (34, 33, 20), (29, 28, 23), (13, 12, 2), (40, 58, 57), (29, 23, 22), (15, 14, 3), (45, 52, 51), (21, 30, 22), (15, 0, 16), (54, 53, 43), (20, 33, 21), (16, 0, 17), (54, 43, 42), (17, 0, 18), (41, 55, 42), (19, 18, 1), (55, 54, 42), (20, 19, 1), (14, 13, 3), (1, 34, 20), (60, 38, 37), (60, 59, 38), (37, 62, 61), (41, 40, 57), (28, 24, 23), (69, 70, 71), (68, 69, 71), (75, 72, 74), (85, 96, 97), (90, 91, 89), (92, 88, 91), (118, 106, 107), (96, 85, 95), (98, 84, 97), (100, 101, 99), (111, 112, 113), (115, 110, 114), (93, 94, 86), (105, 106, 119), (104, 105, 121), (76, 66, 68), (125, 126, 127), (78, 79, 67), (79, 64, 67), (2, 4, 66), (76, 77, 66), (84, 85, 97), (122, 123, 102), (103, 104, 122), (75, 68, 71), (113, 114, 111), (64, 81, 82), (91, 88, 89), (123, 124, 102), (127, 101, 125), (119, 120, 105), (76, 68, 75), (77, 67, 66), (105, 120, 121), (104, 121, 122), (116, 117, 108), (78, 67, 77), (87, 93, 86), (110, 115, 109), (64, 79, 80), (85, 86, 94), (109, 116, 108), (98, 65, 84), (75, 71, 72), (107, 108, 117), (101, 124, 125), (117, 118, 107), (106, 118, 119), (85, 94, 95), (65, 64, 82), (87, 92, 93), (65, 82, 83), (101, 127, 99), (65, 83, 84), (114, 110, 111), (92, 87, 88), (103, 122, 102), (64, 80, 81), (101, 102, 124), (98, 127, 65), (109, 115, 116), (1, 0, 65), (64, 0, 67), (67, 3, 66), (68, 4, 69), (69, 5, 70), (70, 6, 71), (71, 7, 72), (72, 8, 73), (73, 9, 74), (74, 10, 75), (75, 11, 76), (76, 12, 77), (77, 13, 78), (14, 15, 78), (79, 15, 80), (80, 16, 81), (81, 17, 82), (82, 18, 83), (83, 19, 84), (84, 20, 85), (85, 21, 86), (22, 23, 86), (87, 23, 88), (88, 24, 89), (89, 25, 90), (90, 26, 91), (91, 27, 92), (92, 28, 93), (93, 29, 94), (94, 30, 95), (31, 32, 95), (96, 32, 97), (97, 33, 98), (98, 34, 99), (99, 35, 100), (100, 36, 101), (37, 38, 101), (102, 38, 103), (103, 39, 104), (40, 41, 104), (105, 41, 106), (106, 42, 107), (107, 43, 108), (44, 45, 108), (109, 45, 110), (110, 46, 111), (111, 47, 112), (48, 49, 112), (113, 49, 114), (114, 50, 115), (115, 51, 116), (116, 52, 117), (117, 53, 118), (118, 54, 119), (119, 55, 120), (120, 56, 121), (121, 57, 122), (122, 58, 123), (123, 59, 124), (124, 60, 125), (61, 62, 125), (126, 62, 127), (127, 63, 65)])
me_pi_geom.polygons.foreach_set('use_smooth', [0, 0, 0, 0, 0, 0, 0, 0, 0, 0, 0, 0, 0, 0, 0, 0, 0, 0, 0, 0, 0, 0, 0, 0, 0, 0, 0, 0, 0, 0, 0, 0, 0, 0, 0, 0, 0, 0, 0, 0, 0, 0, 0, 0, 0, 0, 0, 0, 0, 0, 0, 0, 0, 0, 0, 0, 0, 0, 0, 0, 0, 0, 0, 0, 1, 0, 0, 0, 1, 0, 0, 0, 0, 0, 0, 0, 0, 0, 0, 0, 0, 0, 0, 0, 0, 0, 0, 0, 0, 0, 0, 0, 0, 0, 0, 0, 0, 0, 0, 0, 0, 0, 0, 0, 0, 0, 0, 0, 0, 0, 0, 0, 0, 0, 0, 0, 0, 0, 0, 0, 0, 0, 0, 0, 0, 0, 0, 0, 0, 0, 0, 0, 0, 0, 0, 0, 0, 0, 0, 0, 0, 0, 0, 0, 1, 0, 0, 0, 0, 0, 0, 0, 0, 0, 0, 0, 0, 0, 0, 0, 0, 0, 0, 0, 0, 0, 0, 0, 0, 0, 0, 0, 0, 0, 0, 0, 0, 0, 0, 0, 0, 0, 0, 0, 0, 0, 0, 0, 0, 0, 0, 0, 0, 0, 0, 0, 0, 0, 0, 0, 0, 0, 0, 0, 0, 0, 0, 0, 0, 0, 0, 0, 0, 0, 0, 0, 0, 0, 0, 0, 0, 0, 0, 0, 0, 0, 0, 0, 0, 0, 0, 0, 0, 0, 0, 0, 0, 0, 0, 0, 0, 0, 0, 0, 0, 0, 0, 0, 0, 0, 1, 0])
me_pi_geom.materials.append(mat_pi_mat)
me_pi_geom.use_remesh_preserve_volume = False
me_pi_geom.use_remesh_preserve_attributes = False
me_pi_geom.use_mirror_vertex_groups = False
me_pi_geom.update()

# ---- objects
ob_infinity = bpy.data.objects.new('infinity', me_plane_002)
ob_sum = bpy.data.objects.new('sum', me_plane_001)
ob_nabla = bpy.data.objects.new('nabla', me_plane)
ob_radical = bpy.data.objects.new('radical', me_radical_geom)
ob_integral = bpy.data.objects.new('integral', me_integral_geom)
ob_pi = bpy.data.objects.new('Pi', me_pi_geom)

# ---- transforms, parenting, visibility, modifiers, constraints
ob_infinity.location = (-5.617, 7.047, 1.352)
ob_infinity.scale = (0.1317, 0.1317, 0.1317)
ob_infinity.lineart.crease_threshold = 0.0
ob_sum.location = (-3.774, 7.198, 1.4)
ob_sum.scale = (0.1003, 0.1003, 0.1003)
ob_sum.lineart.crease_threshold = 0.0
ob_nabla.location = (0.7898, 7.327, -0.007384)
ob_nabla.rotation_euler = (1.571, -0.0, 0.0)
ob_nabla.scale = (0.1379, 0.1379, 0.1379)
ob_nabla.lineart.crease_threshold = 0.0
ob_radical.location = (-0.491, 7.376, 0.002768)
ob_radical.scale = (0.1414, 0.1414, 0.1414)
ob_radical.lineart.crease_threshold = 0.0
ob_integral.location = (-6.904, 7.165, 1.449)
ob_integral.scale = (-0.117, -0.117, -0.117)
ob_integral.lineart.crease_threshold = 0.0
ob_pi.location = (-2.344, 7.124, -0.8469)
ob_pi.scale = (0.06235, 0.06235, 0.1011)
ob_pi.lineart.crease_threshold = 0.0

# ---- collection membership
col_collection_1.objects.link(ob_infinity)
col_collection_1.objects.link(ob_sum)
col_collection_1.objects.link(ob_nabla)
col_collection_1.objects.link(ob_radical)
col_collection_1.objects.link(ob_integral)
col_collection_1.objects.link(ob_pi)

# ---- scene / render settings (as saved in the file)
scene.frame_start = 1; scene.frame_end = 250; scene.frame_set(1)
scene.render.engine = 'BLENDER_EEVEE_NEXT'
scene.render.resolution_percentage = 50
scene.render.dither_intensity = 0.0
scene.cycles.use_denoising = False
scene.cycles.samples = 10
scene.cycles.sampling_pattern = 'TABULATED_SOBOL'
scene.cycles.light_sampling_threshold = 0.0
scene.cycles.use_adaptive_sampling = False
scene.cycles.use_light_tree = False
scene.cycles.blur_glossy = 0.0
scene.cycles.volume_bounces = 1
scene.cycles.pixel_filter_type = 'GAUSSIAN'
scene.cycles.sample_clamp_indirect = 0.0
scene.view_settings.view_transform = 'Standard'
bpy.context.view_layer.update()

# ---- added for rendering (the .blend has no active camera and no usable light): camera, sun
cam_auto = bpy.data.cameras.new('AutoCamera')
cam_auto.lens = 50.0
cam_auto.sensor_width = 36.0
cam_auto.clip_end = 1000.0
ob_auto_camera = bpy.data.objects.new('AutoCamera', cam_auto)
scene.collection.objects.link(ob_auto_camera)
ob_auto_camera.location = (5.47519, -3.04328, 7.09439)
ob_auto_camera.rotation_euler = (1.09748, -7.21219e-08, 0.694738)
scene.camera = ob_auto_camera
light_auto_sun = bpy.data.lights.new('AutoSun', 'SUN')
light_auto_sun.energy = 3.0
light_auto_sun.angle = 0.0523599
ob_auto_sun = bpy.data.objects.new('AutoSun', light_auto_sun)
scene.collection.objects.link(ob_auto_sun)
ob_auto_sun.rotation_euler = (0.872665, 0.174533, 0.523599)
bpy.context.view_layer.update()
